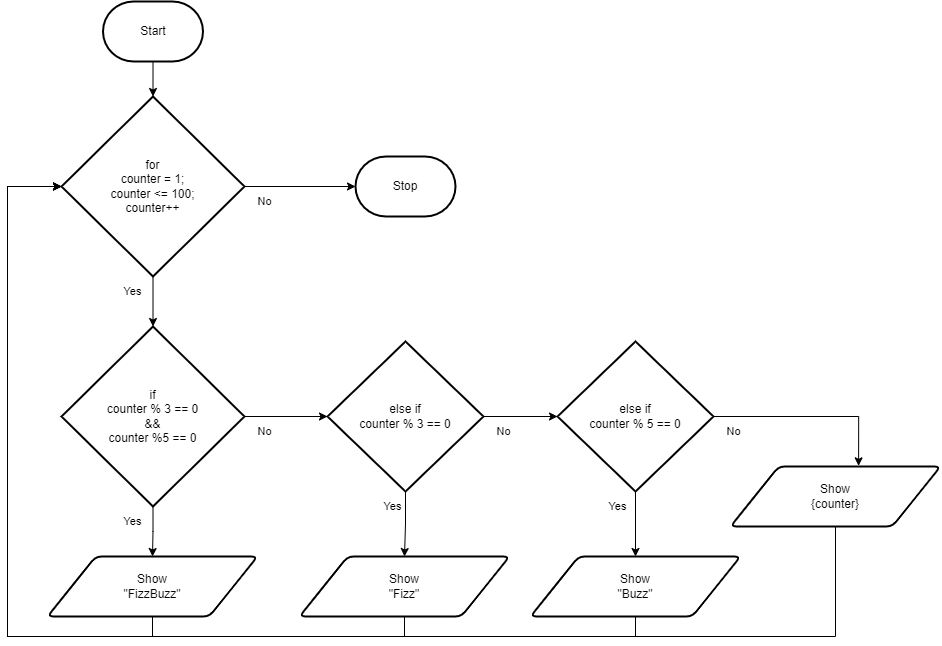

The diagram above was exported from draw.io. Its source (the exported page's mxGraphModel, read from the mxfile embedded in the PNG):
<mxGraphModel dx="1210" dy="660" grid="1" gridSize="10" guides="1" tooltips="1" connect="1" arrows="1" fold="1" page="1" pageScale="1" pageWidth="850" pageHeight="1100" math="0" shadow="0">
  <root>
    <mxCell id="0" />
    <mxCell id="1" parent="0" />
    <mxCell id="102" style="edgeStyle=none;html=1;" edge="1" parent="1" source="57" target="70">
      <mxGeometry relative="1" as="geometry" />
    </mxCell>
    <mxCell id="57" value="Start" style="strokeWidth=2;html=1;shape=mxgraph.flowchart.terminator;whiteSpace=wrap;" parent="1" vertex="1">
      <mxGeometry x="375.5" y="245" width="100" height="60" as="geometry" />
    </mxCell>
    <mxCell id="68" value="Stop" style="strokeWidth=2;html=1;shape=mxgraph.flowchart.terminator;whiteSpace=wrap;" parent="1" vertex="1">
      <mxGeometry x="628" y="400" width="100" height="60" as="geometry" />
    </mxCell>
    <mxCell id="103" style="edgeStyle=none;html=1;entryX=0.5;entryY=0;entryDx=0;entryDy=0;entryPerimeter=0;" edge="1" parent="1" source="70" target="96">
      <mxGeometry relative="1" as="geometry" />
    </mxCell>
    <mxCell id="110" style="edgeStyle=orthogonalEdgeStyle;shape=connector;rounded=0;html=1;entryX=0;entryY=0.5;entryDx=0;entryDy=0;entryPerimeter=0;labelBackgroundColor=default;strokeColor=default;fontFamily=Helvetica;fontSize=11;fontColor=default;endArrow=classic;" edge="1" parent="1" source="70" target="68">
      <mxGeometry relative="1" as="geometry" />
    </mxCell>
    <mxCell id="70" value="for&lt;br&gt;counter = 1;&lt;br&gt;counter &amp;lt;= 100;&lt;br&gt;counter++" style="strokeWidth=2;html=1;shape=mxgraph.flowchart.decision;whiteSpace=wrap;" parent="1" vertex="1">
      <mxGeometry x="334" y="340" width="183" height="180" as="geometry" />
    </mxCell>
    <mxCell id="120" style="edgeStyle=orthogonalEdgeStyle;shape=connector;rounded=0;html=1;entryX=0;entryY=0.5;entryDx=0;entryDy=0;entryPerimeter=0;labelBackgroundColor=default;strokeColor=default;fontFamily=Helvetica;fontSize=11;fontColor=default;endArrow=classic;" edge="1" parent="1" source="71" target="70">
      <mxGeometry relative="1" as="geometry">
        <Array as="points">
          <mxPoint x="425" y="880" />
          <mxPoint x="280" y="880" />
          <mxPoint x="280" y="430" />
        </Array>
      </mxGeometry>
    </mxCell>
    <mxCell id="71" value="Show&lt;br&gt;&quot;FizzBuzz&quot;" style="shape=parallelogram;html=1;strokeWidth=2;perimeter=parallelogramPerimeter;whiteSpace=wrap;rounded=1;arcSize=12;size=0.23;" parent="1" vertex="1">
      <mxGeometry x="320" y="800" width="210" height="60" as="geometry" />
    </mxCell>
    <mxCell id="79" value="Yes" style="text;html=1;align=center;verticalAlign=middle;resizable=0;points=[];autosize=1;strokeColor=none;fillColor=none;fontSize=11;fontFamily=Helvetica;fontColor=default;" parent="1" vertex="1">
      <mxGeometry x="385" y="520" width="40" height="30" as="geometry" />
    </mxCell>
    <mxCell id="80" value="No" style="text;html=1;align=center;verticalAlign=middle;resizable=0;points=[];autosize=1;strokeColor=none;fillColor=none;fontSize=11;fontFamily=Helvetica;fontColor=default;" parent="1" vertex="1">
      <mxGeometry x="517" y="430" width="40" height="30" as="geometry" />
    </mxCell>
    <mxCell id="104" style="edgeStyle=none;html=1;entryX=0;entryY=0.5;entryDx=0;entryDy=0;entryPerimeter=0;" edge="1" parent="1" source="96" target="98">
      <mxGeometry relative="1" as="geometry" />
    </mxCell>
    <mxCell id="109" style="edgeStyle=orthogonalEdgeStyle;shape=connector;rounded=0;html=1;labelBackgroundColor=default;strokeColor=default;fontFamily=Helvetica;fontSize=11;fontColor=default;endArrow=classic;" edge="1" parent="1" source="96" target="71">
      <mxGeometry relative="1" as="geometry" />
    </mxCell>
    <mxCell id="96" value="if&lt;br&gt;counter % 3 == 0&lt;br&gt;&amp;amp;&amp;amp;&lt;br&gt;counter %5 == 0" style="strokeWidth=2;html=1;shape=mxgraph.flowchart.decision;whiteSpace=wrap;" parent="1" vertex="1">
      <mxGeometry x="334" y="570" width="183" height="180" as="geometry" />
    </mxCell>
    <mxCell id="121" style="edgeStyle=orthogonalEdgeStyle;shape=connector;rounded=0;html=1;entryX=0;entryY=0.5;entryDx=0;entryDy=0;entryPerimeter=0;labelBackgroundColor=default;strokeColor=default;fontFamily=Helvetica;fontSize=11;fontColor=default;endArrow=classic;" edge="1" parent="1" source="97" target="70">
      <mxGeometry relative="1" as="geometry">
        <Array as="points">
          <mxPoint x="677" y="880" />
          <mxPoint x="280" y="880" />
          <mxPoint x="280" y="430" />
        </Array>
      </mxGeometry>
    </mxCell>
    <mxCell id="97" value="Show&lt;br&gt;&quot;Fizz&quot;" style="shape=parallelogram;html=1;strokeWidth=2;perimeter=parallelogramPerimeter;whiteSpace=wrap;rounded=1;arcSize=12;size=0.23;" parent="1" vertex="1">
      <mxGeometry x="572" y="800" width="210" height="60" as="geometry" />
    </mxCell>
    <mxCell id="105" style="edgeStyle=none;html=1;entryX=0;entryY=0.5;entryDx=0;entryDy=0;entryPerimeter=0;" edge="1" parent="1" source="98" target="100">
      <mxGeometry relative="1" as="geometry" />
    </mxCell>
    <mxCell id="108" style="edgeStyle=orthogonalEdgeStyle;shape=connector;rounded=0;html=1;labelBackgroundColor=default;strokeColor=default;fontFamily=Helvetica;fontSize=11;fontColor=default;endArrow=classic;" edge="1" parent="1" source="98" target="97">
      <mxGeometry relative="1" as="geometry" />
    </mxCell>
    <mxCell id="98" value="else if&lt;br&gt;counter % 3 == 0" style="strokeWidth=2;html=1;shape=mxgraph.flowchart.decision;whiteSpace=wrap;" parent="1" vertex="1">
      <mxGeometry x="600" y="585" width="156" height="150" as="geometry" />
    </mxCell>
    <mxCell id="122" style="edgeStyle=orthogonalEdgeStyle;shape=connector;rounded=0;html=1;entryX=0;entryY=0.5;entryDx=0;entryDy=0;entryPerimeter=0;labelBackgroundColor=default;strokeColor=default;fontFamily=Helvetica;fontSize=11;fontColor=default;endArrow=classic;" edge="1" parent="1" source="99" target="70">
      <mxGeometry relative="1" as="geometry">
        <Array as="points">
          <mxPoint x="908" y="880" />
          <mxPoint x="280" y="880" />
          <mxPoint x="280" y="430" />
        </Array>
      </mxGeometry>
    </mxCell>
    <mxCell id="99" value="Show&lt;br&gt;&quot;Buzz&quot;" style="shape=parallelogram;html=1;strokeWidth=2;perimeter=parallelogramPerimeter;whiteSpace=wrap;rounded=1;arcSize=12;size=0.23;" parent="1" vertex="1">
      <mxGeometry x="803" y="800" width="210" height="60" as="geometry" />
    </mxCell>
    <mxCell id="106" style="edgeStyle=orthogonalEdgeStyle;html=1;entryX=0.61;entryY=-0.011;entryDx=0;entryDy=0;entryPerimeter=0;rounded=0;" edge="1" parent="1" source="100" target="101">
      <mxGeometry relative="1" as="geometry" />
    </mxCell>
    <mxCell id="115" style="edgeStyle=orthogonalEdgeStyle;shape=connector;rounded=0;html=1;labelBackgroundColor=default;strokeColor=default;fontFamily=Helvetica;fontSize=11;fontColor=default;endArrow=classic;" edge="1" parent="1" source="100" target="99">
      <mxGeometry relative="1" as="geometry" />
    </mxCell>
    <mxCell id="100" value="else if&lt;br&gt;counter % 5 == 0" style="strokeWidth=2;html=1;shape=mxgraph.flowchart.decision;whiteSpace=wrap;" parent="1" vertex="1">
      <mxGeometry x="830" y="585" width="156" height="150" as="geometry" />
    </mxCell>
    <mxCell id="123" style="edgeStyle=orthogonalEdgeStyle;shape=connector;rounded=0;html=1;entryX=0;entryY=0.5;entryDx=0;entryDy=0;entryPerimeter=0;labelBackgroundColor=default;strokeColor=default;fontFamily=Helvetica;fontSize=11;fontColor=default;endArrow=classic;" edge="1" parent="1" source="101" target="70">
      <mxGeometry relative="1" as="geometry">
        <Array as="points">
          <mxPoint x="1108" y="880" />
          <mxPoint x="280" y="880" />
          <mxPoint x="280" y="430" />
        </Array>
      </mxGeometry>
    </mxCell>
    <mxCell id="101" value="Show&lt;br&gt;{counter}" style="shape=parallelogram;html=1;strokeWidth=2;perimeter=parallelogramPerimeter;whiteSpace=wrap;rounded=1;arcSize=12;size=0.23;" parent="1" vertex="1">
      <mxGeometry x="1003" y="710" width="210" height="60" as="geometry" />
    </mxCell>
    <mxCell id="111" value="Yes" style="text;html=1;align=center;verticalAlign=middle;resizable=0;points=[];autosize=1;strokeColor=none;fillColor=none;fontSize=11;fontFamily=Helvetica;fontColor=default;" vertex="1" parent="1">
      <mxGeometry x="385" y="750" width="40" height="30" as="geometry" />
    </mxCell>
    <mxCell id="112" value="Yes" style="text;html=1;align=center;verticalAlign=middle;resizable=0;points=[];autosize=1;strokeColor=none;fillColor=none;fontSize=11;fontFamily=Helvetica;fontColor=default;" vertex="1" parent="1">
      <mxGeometry x="645" y="735" width="40" height="30" as="geometry" />
    </mxCell>
    <mxCell id="116" value="Yes" style="text;html=1;align=center;verticalAlign=middle;resizable=0;points=[];autosize=1;strokeColor=none;fillColor=none;fontSize=11;fontFamily=Helvetica;fontColor=default;" vertex="1" parent="1">
      <mxGeometry x="870" y="735" width="40" height="30" as="geometry" />
    </mxCell>
    <mxCell id="117" value="No" style="text;html=1;align=center;verticalAlign=middle;resizable=0;points=[];autosize=1;strokeColor=none;fillColor=none;fontSize=11;fontFamily=Helvetica;fontColor=default;" vertex="1" parent="1">
      <mxGeometry x="986" y="660" width="40" height="30" as="geometry" />
    </mxCell>
    <mxCell id="118" value="No" style="text;html=1;align=center;verticalAlign=middle;resizable=0;points=[];autosize=1;strokeColor=none;fillColor=none;fontSize=11;fontFamily=Helvetica;fontColor=default;" vertex="1" parent="1">
      <mxGeometry x="756" y="660" width="40" height="30" as="geometry" />
    </mxCell>
    <mxCell id="119" value="No" style="text;html=1;align=center;verticalAlign=middle;resizable=0;points=[];autosize=1;strokeColor=none;fillColor=none;fontSize=11;fontFamily=Helvetica;fontColor=default;" vertex="1" parent="1">
      <mxGeometry x="517" y="660" width="40" height="30" as="geometry" />
    </mxCell>
  </root>
</mxGraphModel>